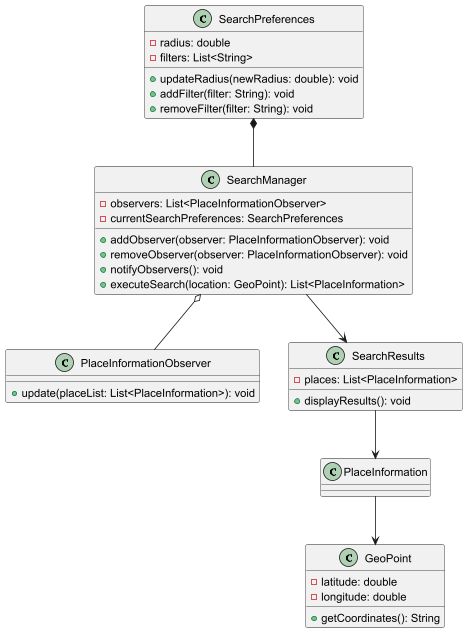

The diagram above was rendered by PlantUML. Its source (embedded in the PNG):
@startuml

' Diagram: Class Diagram for PlaceInformation Search and Midpoint Calculation

class SearchPreferences {
    - radius: double
    - filters: List<String>
    + updateRadius(newRadius: double): void
    + addFilter(filter: String): void
    + removeFilter(filter: String): void
}

class PlaceInformationObserver {
    + update(placeList: List<PlaceInformation>): void
}

class SearchManager {
    - observers: List<PlaceInformationObserver>
    - currentSearchPreferences: SearchPreferences
    + addObserver(observer: PlaceInformationObserver): void
    + removeObserver(observer: PlaceInformationObserver): void
    + notifyObservers(): void
    + executeSearch(location: GeoPoint): List<PlaceInformation>
}

class SearchResults {
    - places: List<PlaceInformation>
    + displayResults(): void
}

class GeoPoint {
    - latitude: double
    - longitude: double
    + getCoordinates(): String
}

SearchPreferences *-- SearchManager
SearchManager o-- PlaceInformationObserver
SearchManager --> SearchResults
SearchResults --> PlaceInformation
PlaceInformation --> GeoPoint

@enduml